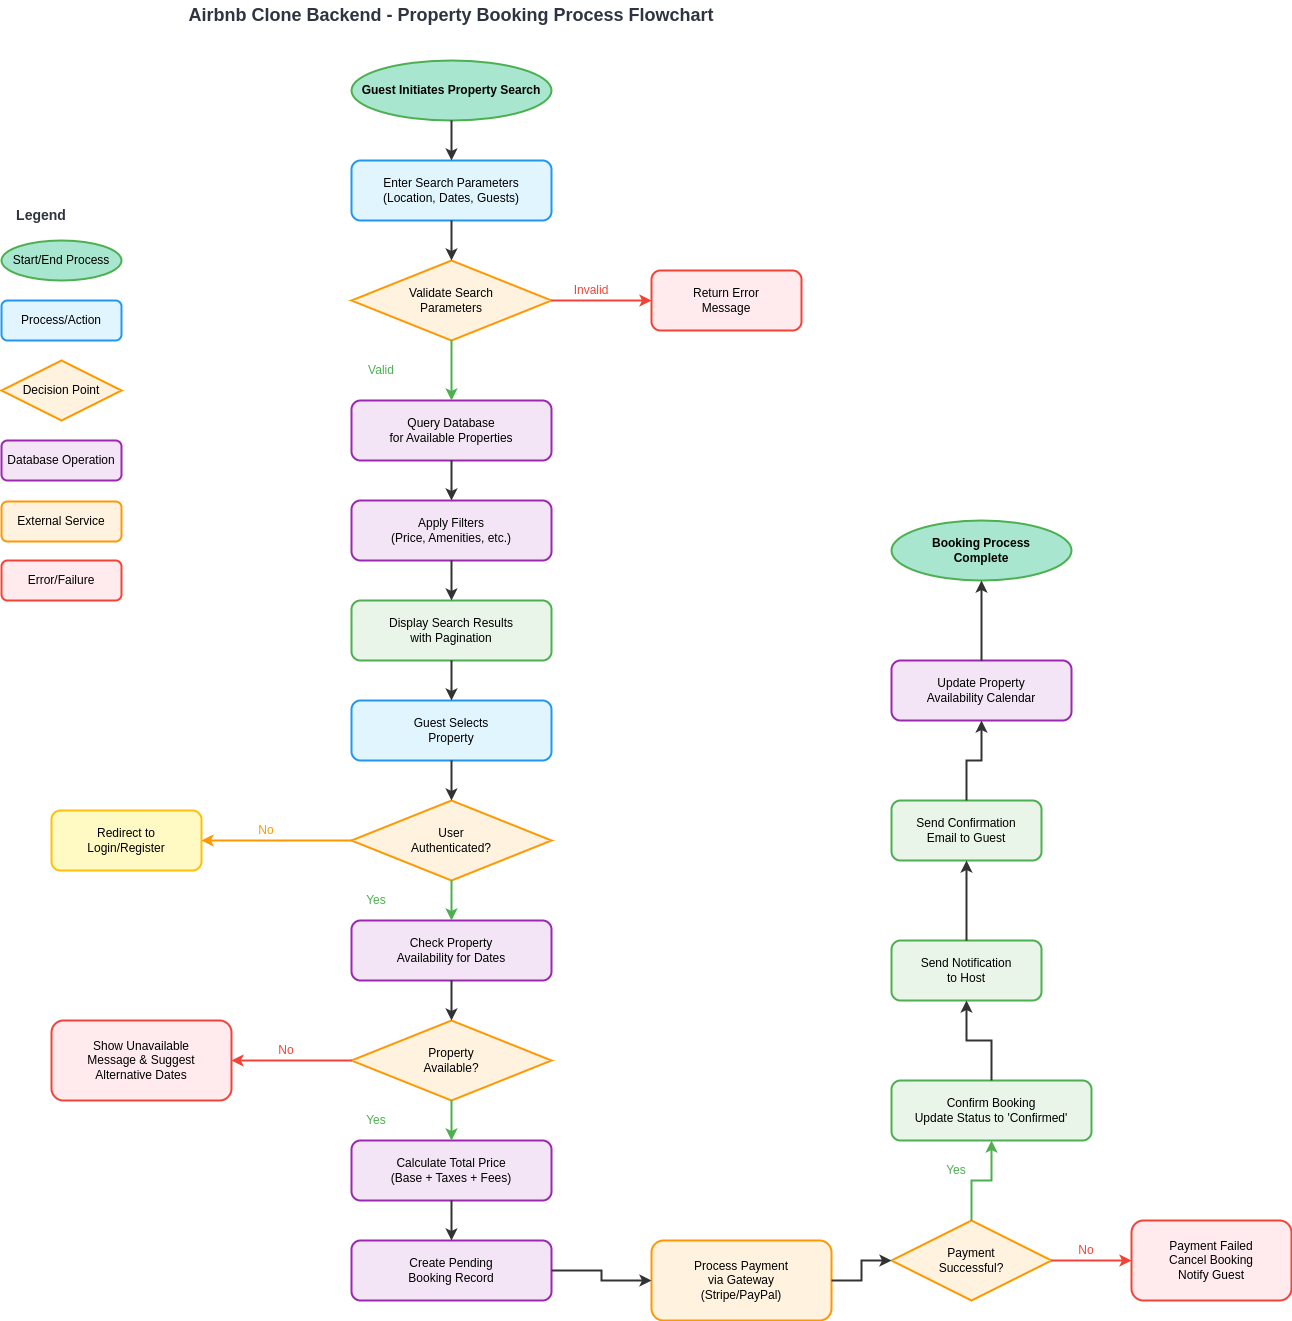

The diagram above was exported from draw.io. Its source (the exported page's mxGraphModel, read from the mxfile embedded in the PNG):
<mxGraphModel dx="1952" dy="1280" grid="1" gridSize="10" guides="1" tooltips="1" connect="1" arrows="1" fold="1" page="1" pageScale="1" pageWidth="2200" pageHeight="1400" math="0" shadow="0">
  <root>
    <mxCell id="0" />
    <mxCell id="1" parent="0" />
    <mxCell id="title" value="Airbnb Clone Backend - Property Booking Process Flowchart" style="text;html=1;strokeColor=none;fillColor=none;align=center;verticalAlign=middle;whiteSpace=wrap;rounded=0;fontSize=18;fontStyle=1;fontColor=#2E3440;" parent="1" vertex="1">
      <mxGeometry x="800" y="20" width="600" height="30" as="geometry" />
    </mxCell>
    <mxCell id="start" value="Guest Initiates Property Search" style="ellipse;whiteSpace=wrap;html=1;fillColor=#A8E6CF;strokeColor=#4CAF50;strokeWidth=2;fontStyle=1;" parent="1" vertex="1">
      <mxGeometry x="1000" y="80" width="200" height="60" as="geometry" />
    </mxCell>
    <mxCell id="search_params" value="Enter Search Parameters&lt;br/&gt;(Location, Dates, Guests)" style="rounded=1;whiteSpace=wrap;html=1;fillColor=#E1F5FE;strokeColor=#2196F3;strokeWidth=2;" parent="1" vertex="1">
      <mxGeometry x="1000" y="180" width="200" height="60" as="geometry" />
    </mxCell>
    <mxCell id="validate_search" value="Validate Search&lt;br/&gt;Parameters" style="rhombus;whiteSpace=wrap;html=1;fillColor=#FFF3E0;strokeColor=#FF9800;strokeWidth=2;" parent="1" vertex="1">
      <mxGeometry x="1000" y="280" width="200" height="80" as="geometry" />
    </mxCell>
    <mxCell id="search_error" value="Return Error&lt;br/&gt;Message" style="rounded=1;whiteSpace=wrap;html=1;fillColor=#FFEBEE;strokeColor=#F44336;strokeWidth=2;" parent="1" vertex="1">
      <mxGeometry x="1300" y="290" width="150" height="60" as="geometry" />
    </mxCell>
    <mxCell id="db_search" value="Query Database&lt;br/&gt;for Available Properties" style="rounded=1;whiteSpace=wrap;html=1;fillColor=#F3E5F5;strokeColor=#9C27B0;strokeWidth=2;" parent="1" vertex="1">
      <mxGeometry x="1000" y="420" width="200" height="60" as="geometry" />
    </mxCell>
    <mxCell id="filter_results" value="Apply Filters&lt;br/&gt;(Price, Amenities, etc.)" style="rounded=1;whiteSpace=wrap;html=1;fillColor=#F3E5F5;strokeColor=#9C27B0;strokeWidth=2;" parent="1" vertex="1">
      <mxGeometry x="1000" y="520" width="200" height="60" as="geometry" />
    </mxCell>
    <mxCell id="display_results" value="Display Search Results&lt;br/&gt;with Pagination" style="rounded=1;whiteSpace=wrap;html=1;fillColor=#E8F5E8;strokeColor=#4CAF50;strokeWidth=2;" parent="1" vertex="1">
      <mxGeometry x="1000" y="620" width="200" height="60" as="geometry" />
    </mxCell>
    <mxCell id="select_property" value="Guest Selects&lt;br/&gt;Property" style="rounded=1;whiteSpace=wrap;html=1;fillColor=#E1F5FE;strokeColor=#2196F3;strokeWidth=2;" parent="1" vertex="1">
      <mxGeometry x="1000" y="720" width="200" height="60" as="geometry" />
    </mxCell>
    <mxCell id="check_auth" value="User&lt;br/&gt;Authenticated?" style="rhombus;whiteSpace=wrap;html=1;fillColor=#FFF3E0;strokeColor=#FF9800;strokeWidth=2;" parent="1" vertex="1">
      <mxGeometry x="1000" y="820" width="200" height="80" as="geometry" />
    </mxCell>
    <mxCell id="login_register" value="Redirect to&lt;br/&gt;Login/Register" style="rounded=1;whiteSpace=wrap;html=1;fillColor=#FFF9C4;strokeColor=#FFC107;strokeWidth=2;" parent="1" vertex="1">
      <mxGeometry x="700" y="830" width="150" height="60" as="geometry" />
    </mxCell>
    <mxCell id="check_availability" value="Check Property&lt;br/&gt;Availability for Dates" style="rounded=1;whiteSpace=wrap;html=1;fillColor=#F3E5F5;strokeColor=#9C27B0;strokeWidth=2;" parent="1" vertex="1">
      <mxGeometry x="1000" y="940" width="200" height="60" as="geometry" />
    </mxCell>
    <mxCell id="available_decision" value="Property&lt;br/&gt;Available?" style="rhombus;whiteSpace=wrap;html=1;fillColor=#FFF3E0;strokeColor=#FF9800;strokeWidth=2;" parent="1" vertex="1">
      <mxGeometry x="1000" y="1040" width="200" height="80" as="geometry" />
    </mxCell>
    <mxCell id="not_available" value="Show Unavailable&lt;br/&gt;Message &amp; Suggest&lt;br/&gt;Alternative Dates" style="rounded=1;whiteSpace=wrap;html=1;fillColor=#FFEBEE;strokeColor=#F44336;strokeWidth=2;" parent="1" vertex="1">
      <mxGeometry x="700" y="1040" width="180" height="80" as="geometry" />
    </mxCell>
    <mxCell id="calculate_price" value="Calculate Total Price&lt;br/&gt;(Base + Taxes + Fees)" style="rounded=1;whiteSpace=wrap;html=1;fillColor=#F3E5F5;strokeColor=#9C27B0;strokeWidth=2;" parent="1" vertex="1">
      <mxGeometry x="1000" y="1160" width="200" height="60" as="geometry" />
    </mxCell>
    <mxCell id="create_booking" value="Create Pending&lt;br/&gt;Booking Record" style="rounded=1;whiteSpace=wrap;html=1;fillColor=#F3E5F5;strokeColor=#9C27B0;strokeWidth=2;" parent="1" vertex="1">
      <mxGeometry x="1000" y="1260" width="200" height="60" as="geometry" />
    </mxCell>
    <mxCell id="payment_gateway" value="Process Payment&lt;br/&gt;via Gateway&lt;br/&gt;(Stripe/PayPal)" style="rounded=1;whiteSpace=wrap;html=1;fillColor=#FFF3E0;strokeColor=#FF9800;strokeWidth=2;" parent="1" vertex="1">
      <mxGeometry x="1300" y="1260" width="180" height="80" as="geometry" />
    </mxCell>
    <mxCell id="payment_success" value="Payment&lt;br/&gt;Successful?" style="rhombus;whiteSpace=wrap;html=1;fillColor=#FFF3E0;strokeColor=#FF9800;strokeWidth=2;" parent="1" vertex="1">
      <mxGeometry x="1540" y="1240" width="160" height="80" as="geometry" />
    </mxCell>
    <mxCell id="payment_failed" value="Payment Failed&lt;br/&gt;Cancel Booking&lt;br/&gt;Notify Guest" style="rounded=1;whiteSpace=wrap;html=1;fillColor=#FFEBEE;strokeColor=#F44336;strokeWidth=2;" parent="1" vertex="1">
      <mxGeometry x="1780" y="1240" width="160" height="80" as="geometry" />
    </mxCell>
    <mxCell id="confirm_booking" value="Confirm Booking&lt;br/&gt;Update Status to 'Confirmed'" style="rounded=1;whiteSpace=wrap;html=1;fillColor=#E8F5E8;strokeColor=#4CAF50;strokeWidth=2;" parent="1" vertex="1">
      <mxGeometry x="1540" y="1100" width="200" height="60" as="geometry" />
    </mxCell>
    <mxCell id="notify_host" value="Send Notification&lt;br/&gt;to Host" style="rounded=1;whiteSpace=wrap;html=1;fillColor=#E8F5E8;strokeColor=#4CAF50;strokeWidth=2;" parent="1" vertex="1">
      <mxGeometry x="1540" y="960" width="150" height="60" as="geometry" />
    </mxCell>
    <mxCell id="notify_guest" value="Send Confirmation&lt;br/&gt;Email to Guest" style="rounded=1;whiteSpace=wrap;html=1;fillColor=#E8F5E8;strokeColor=#4CAF50;strokeWidth=2;" parent="1" vertex="1">
      <mxGeometry x="1540" y="820" width="150" height="60" as="geometry" />
    </mxCell>
    <mxCell id="update_availability" value="Update Property&lt;br/&gt;Availability Calendar" style="rounded=1;whiteSpace=wrap;html=1;fillColor=#F3E5F5;strokeColor=#9C27B0;strokeWidth=2;" parent="1" vertex="1">
      <mxGeometry x="1540" y="680" width="180" height="60" as="geometry" />
    </mxCell>
    <mxCell id="end" value="Booking Process&lt;br/&gt;Complete" style="ellipse;whiteSpace=wrap;html=1;fillColor=#A8E6CF;strokeColor=#4CAF50;strokeWidth=2;fontStyle=1;" parent="1" vertex="1">
      <mxGeometry x="1540" y="540" width="180" height="60" as="geometry" />
    </mxCell>
    <mxCell id="arrow1" style="edgeStyle=orthogonalEdgeStyle;rounded=0;orthogonalLoop=1;jettySize=auto;html=1;exitX=0.5;exitY=1;exitDx=0;exitDy=0;entryX=0.5;entryY=0;entryDx=0;entryDy=0;strokeWidth=2;strokeColor=#333333;" parent="1" source="start" target="search_params" edge="1">
      <mxGeometry relative="1" as="geometry" />
    </mxCell>
    <mxCell id="arrow2" style="edgeStyle=orthogonalEdgeStyle;rounded=0;orthogonalLoop=1;jettySize=auto;html=1;exitX=0.5;exitY=1;exitDx=0;exitDy=0;entryX=0.5;entryY=0;entryDx=0;entryDy=0;strokeWidth=2;strokeColor=#333333;" parent="1" source="search_params" target="validate_search" edge="1">
      <mxGeometry relative="1" as="geometry" />
    </mxCell>
    <mxCell id="arrow3" style="edgeStyle=orthogonalEdgeStyle;rounded=0;orthogonalLoop=1;jettySize=auto;html=1;exitX=1;exitY=0.5;exitDx=0;exitDy=0;entryX=0;entryY=0.5;entryDx=0;entryDy=0;strokeWidth=2;strokeColor=#F44336;" parent="1" source="validate_search" target="search_error" edge="1">
      <mxGeometry relative="1" as="geometry" />
    </mxCell>
    <mxCell id="arrow3_label" value="Invalid" style="text;html=1;strokeColor=none;fillColor=none;align=center;verticalAlign=middle;whiteSpace=wrap;rounded=0;fontSize=12;fontColor=#F44336;" parent="1" vertex="1">
      <mxGeometry x="1210" y="300" width="60" height="20" as="geometry" />
    </mxCell>
    <mxCell id="arrow4" style="edgeStyle=orthogonalEdgeStyle;rounded=0;orthogonalLoop=1;jettySize=auto;html=1;exitX=0.5;exitY=1;exitDx=0;exitDy=0;entryX=0.5;entryY=0;entryDx=0;entryDy=0;strokeWidth=2;strokeColor=#4CAF50;" parent="1" source="validate_search" target="db_search" edge="1">
      <mxGeometry relative="1" as="geometry" />
    </mxCell>
    <mxCell id="arrow4_label" value="Valid" style="text;html=1;strokeColor=none;fillColor=none;align=center;verticalAlign=middle;whiteSpace=wrap;rounded=0;fontSize=12;fontColor=#4CAF50;" parent="1" vertex="1">
      <mxGeometry x="1010" y="380" width="40" height="20" as="geometry" />
    </mxCell>
    <mxCell id="arrow5" style="edgeStyle=orthogonalEdgeStyle;rounded=0;orthogonalLoop=1;jettySize=auto;html=1;exitX=0.5;exitY=1;exitDx=0;exitDy=0;entryX=0.5;entryY=0;entryDx=0;entryDy=0;strokeWidth=2;strokeColor=#333333;" parent="1" source="db_search" target="filter_results" edge="1">
      <mxGeometry relative="1" as="geometry" />
    </mxCell>
    <mxCell id="arrow6" style="edgeStyle=orthogonalEdgeStyle;rounded=0;orthogonalLoop=1;jettySize=auto;html=1;exitX=0.5;exitY=1;exitDx=0;exitDy=0;entryX=0.5;entryY=0;entryDx=0;entryDy=0;strokeWidth=2;strokeColor=#333333;" parent="1" source="filter_results" target="display_results" edge="1">
      <mxGeometry relative="1" as="geometry" />
    </mxCell>
    <mxCell id="arrow7" style="edgeStyle=orthogonalEdgeStyle;rounded=0;orthogonalLoop=1;jettySize=auto;html=1;exitX=0.5;exitY=1;exitDx=0;exitDy=0;entryX=0.5;entryY=0;entryDx=0;entryDy=0;strokeWidth=2;strokeColor=#333333;" parent="1" source="display_results" target="select_property" edge="1">
      <mxGeometry relative="1" as="geometry" />
    </mxCell>
    <mxCell id="arrow8" style="edgeStyle=orthogonalEdgeStyle;rounded=0;orthogonalLoop=1;jettySize=auto;html=1;exitX=0.5;exitY=1;exitDx=0;exitDy=0;entryX=0.5;entryY=0;entryDx=0;entryDy=0;strokeWidth=2;strokeColor=#333333;" parent="1" source="select_property" target="check_auth" edge="1">
      <mxGeometry relative="1" as="geometry" />
    </mxCell>
    <mxCell id="arrow9" style="edgeStyle=orthogonalEdgeStyle;rounded=0;orthogonalLoop=1;jettySize=auto;html=1;exitX=0;exitY=0.5;exitDx=0;exitDy=0;entryX=1;entryY=0.5;entryDx=0;entryDy=0;strokeWidth=2;strokeColor=#FF9800;" parent="1" source="check_auth" target="login_register" edge="1">
      <mxGeometry relative="1" as="geometry" />
    </mxCell>
    <mxCell id="arrow9_label" value="No" style="text;html=1;strokeColor=none;fillColor=none;align=center;verticalAlign=middle;whiteSpace=wrap;rounded=0;fontSize=12;fontColor=#FF9800;" parent="1" vertex="1">
      <mxGeometry x="900" y="840" width="30" height="20" as="geometry" />
    </mxCell>
    <mxCell id="arrow10" style="edgeStyle=orthogonalEdgeStyle;rounded=0;orthogonalLoop=1;jettySize=auto;html=1;exitX=0.5;exitY=1;exitDx=0;exitDy=0;entryX=0.5;entryY=0;entryDx=0;entryDy=0;strokeWidth=2;strokeColor=#4CAF50;" parent="1" source="check_auth" target="check_availability" edge="1">
      <mxGeometry relative="1" as="geometry" />
    </mxCell>
    <mxCell id="arrow10_label" value="Yes" style="text;html=1;strokeColor=none;fillColor=none;align=center;verticalAlign=middle;whiteSpace=wrap;rounded=0;fontSize=12;fontColor=#4CAF50;" parent="1" vertex="1">
      <mxGeometry x="1010" y="910" width="30" height="20" as="geometry" />
    </mxCell>
    <mxCell id="arrow11" style="edgeStyle=orthogonalEdgeStyle;rounded=0;orthogonalLoop=1;jettySize=auto;html=1;exitX=0.5;exitY=1;exitDx=0;exitDy=0;entryX=0.5;entryY=0;entryDx=0;entryDy=0;strokeWidth=2;strokeColor=#333333;" parent="1" source="check_availability" target="available_decision" edge="1">
      <mxGeometry relative="1" as="geometry" />
    </mxCell>
    <mxCell id="arrow12" style="edgeStyle=orthogonalEdgeStyle;rounded=0;orthogonalLoop=1;jettySize=auto;html=1;exitX=0;exitY=0.5;exitDx=0;exitDy=0;entryX=1;entryY=0.5;entryDx=0;entryDy=0;strokeWidth=2;strokeColor=#F44336;" parent="1" source="available_decision" target="not_available" edge="1">
      <mxGeometry relative="1" as="geometry" />
    </mxCell>
    <mxCell id="arrow12_label" value="No" style="text;html=1;strokeColor=none;fillColor=none;align=center;verticalAlign=middle;whiteSpace=wrap;rounded=0;fontSize=12;fontColor=#F44336;" parent="1" vertex="1">
      <mxGeometry x="920" y="1060" width="30" height="20" as="geometry" />
    </mxCell>
    <mxCell id="arrow13" style="edgeStyle=orthogonalEdgeStyle;rounded=0;orthogonalLoop=1;jettySize=auto;html=1;exitX=0.5;exitY=1;exitDx=0;exitDy=0;entryX=0.5;entryY=0;entryDx=0;entryDy=0;strokeWidth=2;strokeColor=#4CAF50;" parent="1" source="available_decision" target="calculate_price" edge="1">
      <mxGeometry relative="1" as="geometry" />
    </mxCell>
    <mxCell id="arrow13_label" value="Yes" style="text;html=1;strokeColor=none;fillColor=none;align=center;verticalAlign=middle;whiteSpace=wrap;rounded=0;fontSize=12;fontColor=#4CAF50;" parent="1" vertex="1">
      <mxGeometry x="1010" y="1130" width="30" height="20" as="geometry" />
    </mxCell>
    <mxCell id="arrow14" style="edgeStyle=orthogonalEdgeStyle;rounded=0;orthogonalLoop=1;jettySize=auto;html=1;exitX=0.5;exitY=1;exitDx=0;exitDy=0;entryX=0.5;entryY=0;entryDx=0;entryDy=0;strokeWidth=2;strokeColor=#333333;" parent="1" source="calculate_price" target="create_booking" edge="1">
      <mxGeometry relative="1" as="geometry" />
    </mxCell>
    <mxCell id="arrow15" style="edgeStyle=orthogonalEdgeStyle;rounded=0;orthogonalLoop=1;jettySize=auto;html=1;exitX=1;exitY=0.5;exitDx=0;exitDy=0;entryX=0;entryY=0.5;entryDx=0;entryDy=0;strokeWidth=2;strokeColor=#333333;" parent="1" source="create_booking" target="payment_gateway" edge="1">
      <mxGeometry relative="1" as="geometry" />
    </mxCell>
    <mxCell id="arrow16" style="edgeStyle=orthogonalEdgeStyle;rounded=0;orthogonalLoop=1;jettySize=auto;html=1;exitX=1;exitY=0.5;exitDx=0;exitDy=0;entryX=0;entryY=0.5;entryDx=0;entryDy=0;strokeWidth=2;strokeColor=#333333;" parent="1" source="payment_gateway" target="payment_success" edge="1">
      <mxGeometry relative="1" as="geometry" />
    </mxCell>
    <mxCell id="arrow17" style="edgeStyle=orthogonalEdgeStyle;rounded=0;orthogonalLoop=1;jettySize=auto;html=1;exitX=1;exitY=0.5;exitDx=0;exitDy=0;entryX=0;entryY=0.5;entryDx=0;entryDy=0;strokeWidth=2;strokeColor=#F44336;" parent="1" source="payment_success" target="payment_failed" edge="1">
      <mxGeometry relative="1" as="geometry" />
    </mxCell>
    <mxCell id="arrow17_label" value="No" style="text;html=1;strokeColor=none;fillColor=none;align=center;verticalAlign=middle;whiteSpace=wrap;rounded=0;fontSize=12;fontColor=#F44336;" parent="1" vertex="1">
      <mxGeometry x="1720" y="1260" width="30" height="20" as="geometry" />
    </mxCell>
    <mxCell id="arrow18" style="edgeStyle=orthogonalEdgeStyle;rounded=0;orthogonalLoop=1;jettySize=auto;html=1;exitX=0.5;exitY=0;exitDx=0;exitDy=0;entryX=0.5;entryY=1;entryDx=0;entryDy=0;strokeWidth=2;strokeColor=#4CAF50;" parent="1" source="payment_success" target="confirm_booking" edge="1">
      <mxGeometry relative="1" as="geometry" />
    </mxCell>
    <mxCell id="arrow18_label" value="Yes" style="text;html=1;strokeColor=none;fillColor=none;align=center;verticalAlign=middle;whiteSpace=wrap;rounded=0;fontSize=12;fontColor=#4CAF50;" parent="1" vertex="1">
      <mxGeometry x="1590" y="1180" width="30" height="20" as="geometry" />
    </mxCell>
    <mxCell id="arrow19" style="edgeStyle=orthogonalEdgeStyle;rounded=0;orthogonalLoop=1;jettySize=auto;html=1;exitX=0.5;exitY=0;exitDx=0;exitDy=0;entryX=0.5;entryY=1;entryDx=0;entryDy=0;strokeWidth=2;strokeColor=#333333;" parent="1" source="confirm_booking" target="notify_host" edge="1">
      <mxGeometry relative="1" as="geometry" />
    </mxCell>
    <mxCell id="arrow20" style="edgeStyle=orthogonalEdgeStyle;rounded=0;orthogonalLoop=1;jettySize=auto;html=1;exitX=0.5;exitY=0;exitDx=0;exitDy=0;entryX=0.5;entryY=1;entryDx=0;entryDy=0;strokeWidth=2;strokeColor=#333333;" parent="1" source="notify_host" target="notify_guest" edge="1">
      <mxGeometry relative="1" as="geometry" />
    </mxCell>
    <mxCell id="arrow21" style="edgeStyle=orthogonalEdgeStyle;rounded=0;orthogonalLoop=1;jettySize=auto;html=1;exitX=0.5;exitY=0;exitDx=0;exitDy=0;entryX=0.5;entryY=1;entryDx=0;entryDy=0;strokeWidth=2;strokeColor=#333333;" parent="1" source="notify_guest" target="update_availability" edge="1">
      <mxGeometry relative="1" as="geometry" />
    </mxCell>
    <mxCell id="arrow22" style="edgeStyle=orthogonalEdgeStyle;rounded=0;orthogonalLoop=1;jettySize=auto;html=1;exitX=0.5;exitY=0;exitDx=0;exitDy=0;entryX=0.5;entryY=1;entryDx=0;entryDy=0;strokeWidth=2;strokeColor=#333333;" parent="1" source="update_availability" target="end" edge="1">
      <mxGeometry relative="1" as="geometry" />
    </mxCell>
    <mxCell id="legend_title" value="Legend" style="text;html=1;strokeColor=none;fillColor=none;align=center;verticalAlign=middle;whiteSpace=wrap;rounded=0;fontSize=14;fontStyle=1;fontColor=#2E3440;" parent="1" vertex="1">
      <mxGeometry x="650" y="220" width="80" height="30" as="geometry" />
    </mxCell>
    <mxCell id="legend_start_end" value="Start/End Process" style="ellipse;whiteSpace=wrap;html=1;fillColor=#A8E6CF;strokeColor=#4CAF50;strokeWidth=2;" parent="1" vertex="1">
      <mxGeometry x="650" y="260" width="120" height="40" as="geometry" />
    </mxCell>
    <mxCell id="legend_process" value="Process/Action" style="rounded=1;whiteSpace=wrap;html=1;fillColor=#E1F5FE;strokeColor=#2196F3;strokeWidth=2;" parent="1" vertex="1">
      <mxGeometry x="650" y="320" width="120" height="40" as="geometry" />
    </mxCell>
    <mxCell id="legend_decision" value="Decision Point" style="rhombus;whiteSpace=wrap;html=1;fillColor=#FFF3E0;strokeColor=#FF9800;strokeWidth=2;" parent="1" vertex="1">
      <mxGeometry x="650" y="380" width="120" height="60" as="geometry" />
    </mxCell>
    <mxCell id="legend_database" value="Database Operation" style="rounded=1;whiteSpace=wrap;html=1;fillColor=#F3E5F5;strokeColor=#9C27B0;strokeWidth=2;" parent="1" vertex="1">
      <mxGeometry x="650" y="460" width="120" height="40" as="geometry" />
    </mxCell>
    <mxCell id="legend_external" value="External Service" style="rounded=1;whiteSpace=wrap;html=1;fillColor=#FFF3E0;strokeColor=#FF9800;strokeWidth=2;" parent="1" vertex="1">
      <mxGeometry x="650" y="521" width="120" height="40" as="geometry" />
    </mxCell>
    <mxCell id="legend_error" value="Error/Failure" style="rounded=1;whiteSpace=wrap;html=1;fillColor=#FFEBEE;strokeColor=#F44336;strokeWidth=2;" parent="1" vertex="1">
      <mxGeometry x="650" y="580" width="120" height="40" as="geometry" />
    </mxCell>
  </root>
</mxGraphModel>